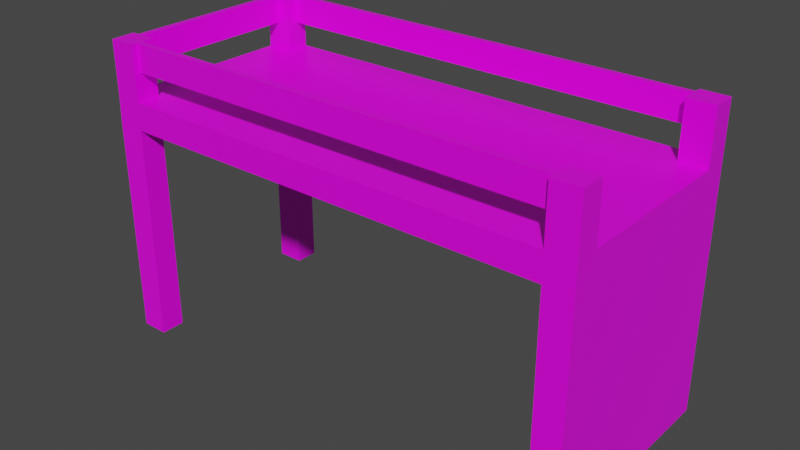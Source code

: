 # Source: bed.blend  (saved by Blender 2.81.16; exported with 4.5.12 LTS)
import bpy
from mathutils import Matrix  # noqa: F401  (used for matrix-valued properties, if any)

bpy.ops.wm.read_factory_settings(use_empty=True)
scene = bpy.context.scene
scene.name = 'Scene'

# ---- collections
col_collection = bpy.data.collections.new('Collection'); scene.collection.children.link(col_collection)

# ---- images (referenced by path relative to the original .blend; pixels are not part of the script)
import os
ASSET_DIR = os.environ.get("B2B_ASSET_DIR", "")  # directory of the original .blend (textures are referenced by path, not embedded)
HERE = os.path.dirname(os.path.abspath(__file__))  # packed textures are extracted next to this script under _unpacked/

def load_image(name, relpath, width, height, colorspace="sRGB"):
    """Load a texture the original file referenced (path relative to the .blend, or extracted next to this script)."""
    p = next((c for c in (os.path.join(HERE, relpath), os.path.join(ASSET_DIR, relpath)) if relpath and os.path.exists(c)), "")
    if p:
        img = bpy.data.images.load(p, check_existing=True)
        img.name = name
    else:  # same state as the original file: an image datablock whose file is absent (Cycles renders it pink)
        img = bpy.data.images.new(name, width, height)
        img.source = "FILE"
        img.filepath = "//" + (relpath or name)
    img.colorspace_settings.name = colorspace
    return img
img_blackwood_jpg = load_image('blackwood.JPG', 'blackwood.JPG', 1024, 1024, 'sRGB')

# ---- materials (node trees are filled in below, after node groups)
mat_material = bpy.data.materials.new('Material')
mat_material.alpha_threshold = 0.0
mat_material.use_transparent_shadow = False
mat_material.line_color = (0.0, 0.0, 0.0, 1.0)

# ---- material node trees
mat_material.use_nodes = True; mat_material.node_tree.nodes.clear()
_N = mat_material.node_tree.nodes; _L = mat_material.node_tree.links
n0 = _N.new('ShaderNodeOutputMaterial'); n0.name = 'Material Output'; n0.location = (300, 300)
n1 = _N.new('ShaderNodeBsdfPrincipled'); n1.name = 'Principled BSDF'; n1.location = (10, 300)
n1.distribution = 'GGX'
n1.subsurface_method = 'BURLEY'
n1.inputs[2].default_value = 0.4
n1.inputs[3].default_value = 1.45
n1.inputs[27].default_value = (0.0, 0.0, 0.0, 1.0)
n1.inputs[28].default_value = 1.0
n2 = _N.new('ShaderNodeTexImage'); n2.name = 'Image Texture'; n2.location = (-280, 261)
n2.image = img_blackwood_jpg
_L.new(n1.outputs[0], n0.inputs[0])
_L.new(n2.outputs[0], n1.inputs[0])
n0.is_active_output = True

# ---- world
world_world = bpy.data.worlds.new('World'); scene.world = world_world
world_world.use_nodes = True; world_world.node_tree.nodes.clear()
_N = world_world.node_tree.nodes; _L = world_world.node_tree.links
n0 = _N.new('ShaderNodeOutputWorld'); n0.name = 'World Output'; n0.location = (300, 300)
n1 = _N.new('ShaderNodeBackground'); n1.name = 'Background'; n1.location = (10, 300)
n1.inputs[0].default_value = (0.05088, 0.05088, 0.05088, 1.0)
_L.new(n1.outputs[0], n0.inputs[0])
n0.is_active_output = True
world_world.color = (0.05088, 0.05088, 0.05088)
world_world.use_sun_shadow = False
world_world.sun_shadow_jitter_overblur = 0.0

# ---- meshes
me_cube = bpy.data.meshes.new('Cube')
me_cube.from_pydata([(-0.5, 1.0, 4.0), (-0.5, 1.0, 0.0), (-0.5032, -2.998, 4.0), (-0.5, -3.0, 0.0), (-1.0, 1.0, 4.0), (-1.0, 1.0, 0.0), (-1.003, -2.998, 4.0), (-1.0, -3.0, 0.0), (-0.4858, -3.0, 4.5), (-0.9858, -3.0, 4.5), (-0.5, 1.0, 4.5), (-1.0, 1.0, 4.5), (7.5, 1.0, 4.0), (7.5, -3.0, 4.0), (7.5, 1.0, 4.5), (7.5, -3.0, 4.5), (8.0, 1.0, 4.0), (8.0, -3.0, 4.0), (8.0, 1.0, 4.5), (8.0, -3.0, 4.5), (-1.0, 0.5556, 0.0), (-1.0, -2.556, 0.0), (-0.5, 0.5556, 4.0), (-0.5, -2.556, 4.0), (-1.003, -2.553, 4.0), (-1.0, 0.5556, 4.0), (-0.5, -2.556, 0.0), (-0.5, 0.5556, 0.0), (-0.5, 0.5556, 4.5), (-0.5, -1.667, 4.5), (-0.5, -2.556, 4.5), (-1.0, -2.556, 4.5), (-1.0, -1.667, 4.5), (-1.0, 0.5556, 4.5), (7.5, 0.5556, 4.0), (7.5, -2.556, 4.0), (7.5, 0.5556, 4.5), (7.5, -2.556, 4.5), (8.0, 0.5556, 4.0), (8.0, -2.556, 4.0), (8.0, 0.5556, 4.5), (8.0, -2.556, 4.5), (7.5, -2.556, 0.0), (7.5, -3.0, 0.0), (8.0, -2.556, 0.0), (8.0, -3.0, 0.0), (8.0, 1.0, 0.0), (7.5, 1.0, 0.0), (7.5, 0.5556, 0.0), (8.0, 0.5556, 0.0), (7.5, -2.556, 5.5), (7.5, -3.0, 5.5), (8.0, -2.556, 5.5), (8.0, -3.0, 5.5), (8.0, 1.0, 5.5), (7.5, 1.0, 5.5), (7.5, 0.5556, 5.5), (8.0, 0.5556, 5.5), (-0.4858, -3.0, 5.5), (-0.9858, -3.0, 5.5), (-0.5, -2.556, 5.5), (-1.0, -2.556, 5.5), (-1.0, 0.5556, 5.5), (-1.0, 1.0, 5.5), (-0.5, 1.0, 5.5), (-0.5, 0.5556, 5.5), (-0.75, -2.556, 5.5), (-0.75, 0.5556, 5.5), (-0.5, 0.5556, 5.0), (-1.0, 0.5556, 5.0), (-0.5, 1.0, 5.0), (-0.75, 0.5556, 5.0), (-0.4858, -3.0, 5.0), (-1.0, -2.556, 5.0), (-0.5, -2.556, 5.0), (-0.75, -2.556, 5.0), (7.5, -3.0, 5.0), (7.5, 1.0, 5.0), (7.5, 0.7778, 5.5), (-0.5, 0.8889, 5.5), (-0.5, 0.7778, 5.5), (-0.5, 0.7778, 5.0), (7.5, 0.7778, 5.0), (-0.5, 0.8889, 5.0), (-0.5, -2.889, 5.0), (-0.5, -2.889, 5.5), (-0.875, -2.556, 5.0), (-0.875, -2.556, 5.5), (-0.875, 0.5556, 5.0), (-0.875, 0.5556, 5.5), (-0.5, 0.7778, 5.5), (-0.5, 1.0, 5.5), (-0.875, 0.5556, 5.5), (7.5, -2.778, 5.5), (-0.5, -2.778, 5.5), (-0.875, 0.5556, 5.0), (-0.5, -2.778, 5.0), (7.5, -2.778, 5.0), (-0.875, -2.556, 5.5), (-0.875, -2.556, 5.0), (-0.5, -2.889, 5.5), (-0.5, -2.889, 5.0), (-0.5, 0.8889, 5.0), (-0.5, 0.8889, 5.5), (7.5, -2.889, 5.5), (7.5, -2.889, 5.0), (7.5, 0.8889, 5.0), (7.5, 0.8889, 5.5), (-0.5, -2.778, 5.0), (-0.5, -2.889, 5.0), (-0.5, -2.889, 5.5), (7.5, -2.889, 5.5), (7.5, -2.889, 5.0), (7.5, -2.778, 5.5), (-0.5, -2.778, 5.5), (7.5, -2.778, 5.0)], [], [(0, 4, 11, 10), (3, 2, 6, 7), (102, 103, 79, 83), (66, 98, 61, 59, 58, 100, 94, 60), (5, 4, 0, 1), (26, 23, 2, 3), (0, 10, 14, 12), (15, 13, 17, 19), (24, 6, 9, 31), (20, 25, 4, 5), (8, 2, 13, 15), (22, 0, 12, 34), (96, 94, 114, 108), (95, 92, 89, 88), (38, 16, 18, 40), (17, 13, 43, 45), (34, 38, 39, 35), (103, 64, 91, 79), (36, 37, 41, 40), (30, 8, 15, 37), (17, 39, 41, 19), (22, 34, 35, 23), (16, 38, 49, 46), (28, 29, 30, 37, 36), (10, 28, 36, 14), (24, 31, 32, 33, 25), (71, 68, 65, 67), (4, 25, 33, 11), (64, 63, 62, 92, 67, 65, 80, 103), (2, 23, 35, 13), (7, 6, 24, 21), (39, 17, 45, 44), (1, 0, 22, 27), (12, 14, 18, 16), (12, 16, 46, 47), (78, 56, 57, 54, 55, 107), (11, 33, 69, 62, 63), (36, 40, 57, 56), (19, 41, 52, 53), (34, 48, 42, 35), (28, 10, 70, 102, 81, 68), (40, 18, 54, 57), (66, 75, 71, 67), (96, 74, 60, 94), (13, 35, 42, 43), (33, 32, 31, 30, 29, 28), (34, 12, 47, 48), (82, 78, 80, 81), (74, 75, 66, 60), (69, 95, 92, 62), (10, 11, 63, 64, 70), (8, 30, 74, 96, 101, 72), (9, 8, 72, 58, 59), (97, 93, 50, 37, 15, 76, 105), (15, 19, 53, 51, 76), (14, 36, 56, 78, 82, 106, 77), (101, 100, 85, 84), (68, 81, 80, 65), (77, 106, 107, 55), (14, 77, 55, 54, 18), (41, 37, 50, 52), (31, 9, 59, 61, 73), (72, 101, 100, 58), (99, 98, 87, 86), (98, 66, 67, 92), (98, 99, 73, 61), (101, 96, 108, 109), (103, 102, 70, 64), (104, 105, 76, 51), (80, 103, 79, 90), (106, 82, 81, 102), (38, 40, 41, 39), (50, 93, 104, 51, 53, 52), (78, 107, 103, 80), (107, 106, 102, 103), (75, 99, 95, 71), (99, 98, 92, 95), (105, 104, 111, 112), (97, 105, 112, 115), (111, 113, 114, 110), (112, 111, 110, 109), (113, 115, 108, 114), (115, 112, 109, 108), (104, 93, 113, 111), (94, 100, 110, 114), (93, 97, 115, 113), (100, 101, 109, 110), (28, 68, 71, 95, 69, 33), (30, 31, 73, 99, 75, 74), (25, 20, 27, 22), (21, 24, 23, 26), (49, 38, 39, 44), (22, 23, 24, 25), (6, 2, 8, 9)])
_uv = me_cube.uv_layers.new(name='UVMap')
_uv.uv.foreach_set('vector', [0.04081, 0.6979, 0.06398, 0.6979, 0.06398, 0.7211, 0.04081, 0.7211, 0.08488, 0.517, 0.08473, 0.6792, 0.06156, 0.6792, 0.06171, 0.517, 0.4533, 0.2721, 0.4533, 0.233, 0.454, 0.233, 0.454, 0.2721, 0.216, 0.5594, 0.2091, 0.5594, 0.2022, 0.5594, 0.203, 0.5348, 0.2306, 0.5348, 0.2299, 0.5409, 0.2299, 0.5471, 0.2299, 0.5594, 0.06398, 0.5126, 0.06398, 0.6979, 0.04081, 0.6979, 0.04081, 0.5126, 0.4898, 0.6899, 0.4898, 0.8437, 0.4728, 0.8437, 0.4727, 0.6899, 0.4548, 0.8347, 0.4355, 0.8347, 0.4355, 0.5259, 0.4548, 0.5259, 0.02612, 0.7163, 0.02612, 0.6931, 0.04929, 0.6931, 0.04929, 0.7163, 0.3039, 0.7313, 0.3287, 0.7313, 0.3288, 0.7591, 0.3041, 0.7591, 0.2041, 0.5004, 0.2041, 0.7228, 0.1794, 0.7228, 0.1794, 0.5004, 0.4213, 0.5133, 0.4445, 0.5131, 0.4445, 0.8839, 0.4213, 0.8839, 0.46, 0.5124, 0.4806, 0.5124, 0.4806, 0.8831, 0.46, 0.8831, 0.01269, 0.05045, 0.01136, 0.04693, 0.01091, 0.0471, 0.01168, 0.05048, 0.4533, 0.3902, 0.4533, 0.3511, 0.454, 0.3511, 0.454, 0.3902, 0.2873, 0.8783, 0.3229, 0.8783, 0.3229, 0.9183, 0.2873, 0.9183, 0.04929, 0.6931, 0.02612, 0.6931, 0.02612, 0.5078, 0.04929, 0.5078, 0.4533, 0.2327, 0.4533, 0.2069, 0.614, 0.2069, 0.614, 0.2327, 0.4535, 0.3908, 0.4535, 0.3995, 0.4533, 0.3995, 0.4533, 0.3908, 0.4563, 0.6736, 0.4563, 0.5129, 0.4821, 0.5129, 0.4821, 0.6736, 0.4138, 0.5464, 0.4368, 0.5464, 0.4368, 0.9595, 0.4138, 0.9595, 0.002635, 0.8783, 0.03822, 0.8783, 0.03822, 0.9183, 0.002635, 0.9183, 0.3464, 0.5161, 0.3464, 0.9608, 0.1734, 0.9608, 0.1734, 0.5161, 0.3229, 0.8783, 0.2873, 0.8783, 0.2873, 0.5581, 0.3229, 0.5581, 0.3611, 0.9657, 0.2464, 0.9657, 0.2005, 0.9657, 0.2005, 0.5526, 0.3611, 0.5526, 0.2302, 0.5464, 0.2532, 0.5464, 0.2532, 0.9595, 0.2302, 0.9595, 0.1819, 0.8315, 0.1541, 0.8316, 0.1541, 0.7822, 0.1541, 0.6587, 0.1819, 0.6587, 0.2256, 0.8334, 0.2017, 0.8334, 0.2017, 0.8812, 0.2256, 0.8812, 0.1794, 0.7228, 0.2041, 0.7228, 0.2041, 0.7506, 0.1794, 0.7506, 0.2299, 0.5329, 0.2022, 0.5329, 0.2022, 0.5083, 0.2091, 0.5083, 0.216, 0.5083, 0.2299, 0.5083, 0.2299, 0.5206, 0.2299, 0.5267, 0.4272, 0.5123, 0.4476, 0.5124, 0.4476, 0.8831, 0.427, 0.8831, 0.3288, 0.5089, 0.3287, 0.7313, 0.3039, 0.7313, 0.3041, 0.5089, 0.03822, 0.8783, 0.002635, 0.8783, 0.002635, 0.5581, 0.03822, 0.5581, 0.4652, 0.6899, 0.4652, 0.8437, 0.4481, 0.8437, 0.4481, 0.6899, 0.02981, 0.6948, 0.02981, 0.718, 0.006644, 0.718, 0.006644, 0.6948, 0.02981, 0.6948, 0.006644, 0.6948, 0.006644, 0.5095, 0.02981, 0.5095, 0.2044, 0.6105, 0.2044, 0.5982, 0.2321, 0.5982, 0.2321, 0.6228, 0.2044, 0.6228, 0.2044, 0.6166, 0.1794, 0.7506, 0.2041, 0.7506, 0.2041, 0.7784, 0.2041, 0.8062, 0.1794, 0.8062, 0.3922, 0.9922, 0.3684, 0.9999, 0.3833, 0.9865, 0.3855, 0.9843, 0.002635, 0.9183, 0.03822, 0.9183, 0.03822, 0.9984, 0.002635, 0.9984, 0.1001, 0.7266, 0.1001, 0.5042, 0.2731, 0.5042, 0.2731, 0.7266, 0.4539, 0.7762, 0.4964, 0.7762, 0.4964, 0.8241, 0.4857, 0.8241, 0.4751, 0.8241, 0.4539, 0.8241, 0.2873, 0.9183, 0.3229, 0.9183, 0.3229, 0.9984, 0.2873, 0.9984, 0.4564, 0.8547, 0.4842, 0.8547, 0.4842, 0.6817, 0.4564, 0.6817, 0.4731, 0.9481, 0.4943, 0.9481, 0.4943, 0.9959, 0.4731, 0.9959, 0.2978, 0.7266, 0.2731, 0.7266, 0.2731, 0.5042, 0.2978, 0.5042, 0.405, 0.6751, 0.405, 0.5604, 0.405, 0.5145, 0.4308, 0.5145, 0.4308, 0.5604, 0.4308, 0.6751, 0.1001, 0.7266, 0.0754, 0.7266, 0.0754, 0.5042, 0.1001, 0.5042, 0.4967, 0.5023, 0.4689, 0.5023, 0.4689, 0.9471, 0.4967, 0.9471, 0.2652, 0.8287, 0.2892, 0.8287, 0.2892, 0.8765, 0.2652, 0.8765, 0.2495, 0.8334, 0.2375, 0.8334, 0.2375, 0.8812, 0.2495, 0.8812, 0.04081, 0.7211, 0.06398, 0.7211, 0.06398, 0.7674, 0.04081, 0.7674, 0.04081, 0.7442, 0.4518, 0.9003, 0.4943, 0.9003, 0.4943, 0.9481, 0.4731, 0.9481, 0.4624, 0.9481, 0.4518, 0.9481, 0.06171, 0.7024, 0.08488, 0.7024, 0.08488, 0.7255, 0.08488, 0.7487, 0.06171, 0.7487, 0.2003, 0.9725, 0.2012, 0.9754, 0.2013, 0.9751, 0.1952, 0.9835, 0.1821, 0.9605, 0.1964, 0.9729, 0.1976, 0.9726, 0.02612, 0.7163, 0.04929, 0.7163, 0.04929, 0.7626, 0.02612, 0.7626, 0.02612, 0.7395, 0.4016, 0.9668, 0.3922, 0.9922, 0.3855, 0.9843, 0.3859, 0.9843, 0.3854, 0.9826, 0.3879, 0.9828, 0.3895, 0.9826, 0.4533, 0.3115, 0.4533, 0.2723, 0.454, 0.2723, 0.454, 0.3115, 0.4539, 0.8241, 0.4751, 0.8241, 0.4751, 0.8719, 0.4539, 0.8719, 0.3895, 0.9826, 0.3879, 0.9828, 0.3869, 0.9841, 0.3872, 0.9845, 0.02981, 0.718, 0.02981, 0.7411, 0.02981, 0.7643, 0.006644, 0.7643, 0.006644, 0.718, 0.2191, 0.9881, 0.1952, 0.9835, 0.2013, 0.9751, 0.2038, 0.9768, 0.3041, 0.7591, 0.3288, 0.7591, 0.3288, 0.8147, 0.3041, 0.8147, 0.3041, 0.7869, 0.4518, 0.9481, 0.4624, 0.9481, 0.4624, 0.9959, 0.4518, 0.9959, 0.4533, 0.3508, 0.4533, 0.3117, 0.454, 0.3117, 0.454, 0.3508, 0.4564, 0.8547, 0.4564, 0.8547, 0.4564, 0.6817, 0.4564, 0.6817, 0.3011, 0.8765, 0.3011, 0.8287, 0.3131, 0.8287, 0.3131, 0.8765, 0.009456, 0.0512, 0.01269, 0.05045, 0.01168, 0.05048, 0.01042, 0.05084, 0.4857, 0.8719, 0.4857, 0.8241, 0.4964, 0.8241, 0.4964, 0.8719, 0.2002, 0.9757, 0.1976, 0.9726, 0.1964, 0.9729, 0.1996, 0.9757, 0.462, 0.3906, 0.4533, 0.3906, 0.4533, 0.3904, 0.462, 0.3904, 0.4967, 0.5023, 0.4967, 0.5023, 0.4967, 0.9471, 0.4967, 0.9471, 0.1766, 0.8973, 0.1365, 0.8973, 0.1365, 0.6482, 0.1766, 0.6482, 0.2044, 0.5919, 0.2044, 0.5796, 0.2044, 0.5735, 0.2044, 0.5673, 0.2321, 0.5673, 0.2321, 0.5919, 0.4689, 0.5023, 0.4689, 0.5023, 0.4689, 0.9471, 0.4689, 0.9471, 0.4689, 0.5023, 0.4967, 0.5023, 0.4967, 0.9471, 0.4689, 0.9471, 0.4842, 0.8547, 0.4842, 0.8547, 0.4842, 0.6817, 0.4842, 0.6817, 0.4842, 0.8547, 0.4564, 0.8547, 0.4564, 0.6817, 0.4842, 0.6817, 0.1976, 0.9726, 0.2002, 0.9757, 0.2005, 0.9754, 0.1984, 0.9726, 0.2003, 0.9725, 0.1976, 0.9726, 0.1984, 0.9726, 0.1995, 0.9727, 0.4661, 0.9471, 0.4661, 0.9471, 0.4661, 0.5023, 0.4661, 0.5023, 0.4939, 0.9471, 0.4661, 0.9471, 0.4661, 0.5023, 0.4939, 0.5023, 0.4661, 0.9471, 0.4939, 0.9471, 0.4939, 0.5023, 0.4661, 0.5023, 0.4939, 0.9471, 0.4939, 0.9471, 0.4939, 0.5023, 0.4939, 0.5023, 0.2002, 0.9757, 0.2012, 0.9754, 0.2008, 0.9754, 0.2005, 0.9754, 0.01136, 0.04693, 0.01021, 0.04695, 0.0107, 0.0471, 0.01091, 0.0471, 0.2012, 0.9754, 0.2003, 0.9725, 0.1995, 0.9727, 0.2008, 0.9754, 0.01021, 0.04695, 0.009456, 0.0512, 0.01042, 0.05084, 0.0107, 0.0471, 0.2017, 0.7855, 0.2017, 0.8334, 0.2256, 0.8334, 0.2375, 0.8334, 0.2495, 0.8334, 0.2495, 0.7855, 0.2652, 0.7809, 0.3131, 0.7809, 0.3131, 0.8287, 0.3011, 0.8287, 0.2892, 0.8287, 0.2652, 0.8287, 0.4393, 0.9878, 0.4393, 0.8341, 0.4201, 0.8341, 0.4201, 0.9878, 0.461, 0.831, 0.4611, 0.9847, 0.4418, 0.9847, 0.4418, 0.831, 0.2873, 0.5581, 0.2873, 0.8783, 0.03822, 0.8783, 0.03822, 0.5581, 0.08178, 0.5559, 0.08178, 0.7, 0.05846, 0.6999, 0.05861, 0.5559, 0.06156, 0.6792, 0.08473, 0.6792, 0.08488, 0.7024, 0.06171, 0.7024])
me_cube.materials.append(mat_material)
me_cube.use_remesh_preserve_volume = False
me_cube.use_remesh_preserve_attributes = False
me_cube.use_mirror_vertex_groups = False
me_cube.update()

# ---- objects
ob_cube = bpy.data.objects.new('Cube', me_cube)

# ---- transforms, parenting, visibility, modifiers, constraints
ob_cube.location = (0.0, 0.0, 0.0)
ob_cube.lock_rotations_4d = False
ob_cube.empty_display_type = 'ARROWS'
ob_cube.lineart.crease_threshold = 0.0

# ---- collection membership
col_collection.objects.link(ob_cube)

# ---- scene / render settings (as saved in the file)
scene.frame_start = 1; scene.frame_end = 250; scene.frame_set(0)
scene.render.engine = 'BLENDER_EEVEE_NEXT'
scene.cycles.use_denoising = False
scene.cycles.samples = 128
scene.cycles.sampling_pattern = 'TABULATED_SOBOL'
scene.cycles.use_adaptive_sampling = False
scene.cycles.use_light_tree = False
scene.view_settings.view_transform = 'Filmic'
bpy.context.view_layer.update()

# ---- added for rendering (the .blend has no active camera and no usable light): camera, sun
cam_auto = bpy.data.cameras.new('AutoCamera')
cam_auto.lens = 50.0
cam_auto.sensor_width = 36.0
cam_auto.clip_end = 1000.0
ob_auto_camera = bpy.data.objects.new('AutoCamera', cam_auto)
scene.collection.objects.link(ob_auto_camera)
ob_auto_camera.location = (13.9378, -13.5273, 11.1015)
ob_auto_camera.rotation_euler = (1.09748, -7.21219e-08, 0.694738)
scene.camera = ob_auto_camera
light_auto_sun = bpy.data.lights.new('AutoSun', 'SUN')
light_auto_sun.energy = 3.0
light_auto_sun.angle = 0.0523599
ob_auto_sun = bpy.data.objects.new('AutoSun', light_auto_sun)
scene.collection.objects.link(ob_auto_sun)
ob_auto_sun.rotation_euler = (0.872665, 0.174533, 0.523599)
bpy.context.view_layer.update()

